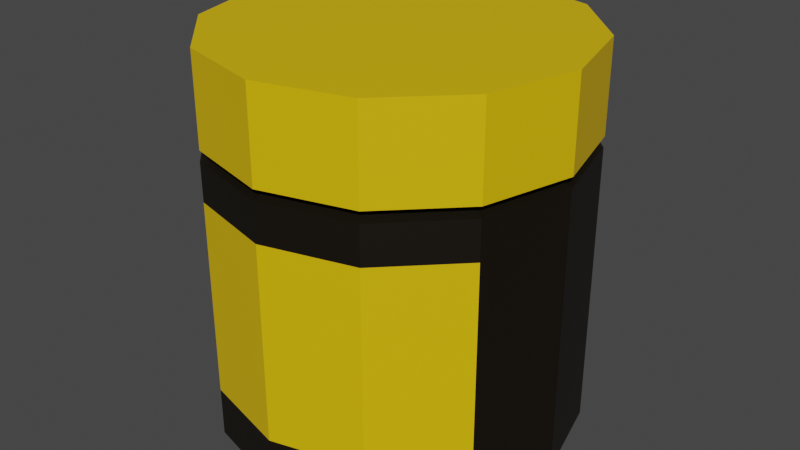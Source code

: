 # Source: vegemite.blend  (saved by Blender 3.6.11; exported with 4.5.12 LTS)
import bpy
from mathutils import Matrix  # noqa: F401  (used for matrix-valued properties, if any)

bpy.ops.wm.read_factory_settings(use_empty=True)
scene = bpy.context.scene
scene.name = 'Scene'

# ---- collections
col_collection = bpy.data.collections.new('Collection'); scene.collection.children.link(col_collection)

# ---- materials (node trees are filled in below, after node groups)
mat_vegemite = bpy.data.materials.new('Vegemite')
mat_vegemite.use_transparent_shadow = False
mat_lid_label = bpy.data.materials.new('Lid_Label')
mat_lid_label.use_transparent_shadow = False

# ---- material node trees
mat_vegemite.use_nodes = True; mat_vegemite.node_tree.nodes.clear()
_N = mat_vegemite.node_tree.nodes; _L = mat_vegemite.node_tree.links
n0 = _N.new('ShaderNodeBsdfPrincipled'); n0.name = 'Principled BSDF'; n0.location = (10, 300)
n0.distribution = 'GGX'
n0.subsurface_method = 'RANDOM_WALK_SKIN'
n0.inputs[0].default_value = (0.005605, 0.00312, 0.0, 1.0)
n0.inputs[3].default_value = 1.45
n0.inputs[27].default_value = (0.0, 0.0, 0.0, 1.0)
n0.inputs[28].default_value = 1.0
n1 = _N.new('ShaderNodeOutputMaterial'); n1.name = 'Material Output'; n1.location = (300, 300)
_L.new(n0.outputs[0], n1.inputs[0])
n1.is_active_output = True
mat_lid_label.use_nodes = True; mat_lid_label.node_tree.nodes.clear()
_N = mat_lid_label.node_tree.nodes; _L = mat_lid_label.node_tree.links
n0 = _N.new('ShaderNodeBsdfPrincipled'); n0.name = 'Principled BSDF'; n0.location = (10, 300)
n0.distribution = 'GGX'
n0.subsurface_method = 'RANDOM_WALK_SKIN'
n0.inputs[0].default_value = (0.8, 0.5087, 0.0, 1.0)
n0.inputs[3].default_value = 1.45
n0.inputs[27].default_value = (0.0, 0.0, 0.0, 1.0)
n0.inputs[28].default_value = 1.0
n1 = _N.new('ShaderNodeOutputMaterial'); n1.name = 'Material Output'; n1.location = (300, 300)
_L.new(n0.outputs[0], n1.inputs[0])
n1.is_active_output = True

# ---- world
world_world = bpy.data.worlds.new('World'); scene.world = world_world
world_world.use_nodes = True; world_world.node_tree.nodes.clear()
_N = world_world.node_tree.nodes; _L = world_world.node_tree.links
n0 = _N.new('ShaderNodeOutputWorld'); n0.name = 'World Output'; n0.location = (300, 300)
n1 = _N.new('ShaderNodeBackground'); n1.name = 'Background'; n1.location = (10, 300)
n1.inputs[0].default_value = (0.05088, 0.05088, 0.05088, 1.0)
_L.new(n1.outputs[0], n0.inputs[0])
n0.is_active_output = True
world_world.color = (0.05088, 0.05088, 0.05088)
world_world.use_sun_shadow = False
world_world.sun_shadow_jitter_overblur = 0.0

# ---- meshes
me_cylinder_001 = bpy.data.meshes.new('Cylinder.001')
me_cylinder_001.from_pydata([(0.0, 0.25, -0.25), (0.0, 0.25, 0.2837), (0.125, 0.2165, -0.25), (0.125, 0.2165, 0.2837), (0.2165, 0.125, -0.25), (0.2165, 0.125, 0.2837), (0.25, 0.0, -0.25), (0.25, 0.0, 0.2837), (0.2165, -0.125, -0.25), (0.2165, -0.125, 0.2837), (0.125, -0.2165, -0.25), (0.125, -0.2165, 0.2837), (0.0, -0.25, -0.25), (0.0, -0.25, 0.2837), (-0.125, -0.2165, -0.25), (-0.125, -0.2165, 0.2837), (-0.2165, -0.125, -0.25), (-0.2165, -0.125, 0.2837), (-0.25, 0.0, -0.25), (-0.25, 0.0, 0.2837), (-0.2165, 0.125, -0.25), (-0.2165, 0.125, 0.2837), (-0.125, 0.2165, -0.25), (-0.125, 0.2165, 0.2837), (0.0, 0.2492, 0.1443), (0.125, 0.2157, 0.1443), (0.2165, 0.1242, 0.1443), (0.25, -0.0008173, 0.1443), (0.2165, -0.1258, 0.1443), (0.125, -0.2173, 0.1443), (0.0, -0.2508, 0.1443), (-0.125, -0.2173, 0.1443), (-0.2165, -0.1258, 0.1443), (-0.25, -0.0008173, 0.1443), (-0.2165, 0.1242, 0.1443), (-0.125, 0.2157, 0.1443), (0.0, 0.25, 0.1587), (0.125, 0.2165, 0.1587), (0.2165, 0.125, 0.1587), (0.25, 0.0, 0.1587), (0.2165, -0.125, 0.1587), (0.125, -0.2165, 0.1587), (0.0, -0.25, 0.1587), (-0.125, -0.2165, 0.1587), (-0.2165, -0.125, 0.1587), (-0.25, 0.0, 0.1587), (-0.2165, 0.125, 0.1587), (-0.125, 0.2165, 0.1587), (0.1135, 0.1962, 0.1515), (0.1966, 0.1131, 0.1515), (0.227, -0.0004086, 0.1515), (0.1966, -0.1139, 0.1515), (0.1135, -0.197, 0.1515), (1.14e-10, -0.2275, 0.1515), (-0.1135, -0.197, 0.1515), (-0.1966, -0.1139, 0.1515), (-0.227, -0.0004086, 0.1515), (-0.1966, 0.1131, 0.1515), (-0.1135, 0.1962, 0.1515), (1.14e-10, 0.2266, 0.1515), (0.0, -0.2506, 0.09135), (-0.125, -0.2171, 0.09135), (-0.2165, -0.1256, 0.09135), (0.125, -0.2171, 0.09135), (0.2165, -0.1256, 0.09135), (0.2165, -0.1252, -0.1809), (0.125, -0.2167, -0.1809), (0.0, -0.2502, -0.1809), (-0.125, -0.2167, -0.1809), (-0.2165, -0.1252, -0.1809)], [], [(36, 1, 3, 37), (37, 3, 5, 38), (38, 5, 7, 39), (39, 7, 9, 40), (40, 9, 11, 41), (41, 11, 13, 42), (42, 13, 15, 43), (43, 15, 17, 44), (44, 17, 19, 45), (45, 19, 21, 46), (3, 1, 23, 21, 19, 17, 15, 13, 11, 9, 7, 5), (46, 21, 23, 47), (47, 23, 1, 36), (0, 2, 4, 6, 8, 10, 12, 14, 16, 18, 20, 22), (22, 35, 24, 0), (20, 34, 35, 22), (18, 33, 34, 20), (16, 69, 62, 32, 33, 18), (62, 61, 31, 32), (61, 60, 30, 31), (60, 63, 29, 30), (63, 64, 28, 29), (6, 27, 28, 64, 65, 8), (4, 26, 27, 6), (2, 25, 26, 4), (0, 24, 25, 2), (58, 47, 36, 59), (57, 46, 47, 58), (56, 45, 46, 57), (55, 44, 45, 56), (54, 43, 44, 55), (53, 42, 43, 54), (52, 41, 42, 53), (51, 40, 41, 52), (50, 39, 40, 51), (49, 38, 39, 50), (48, 37, 38, 49), (59, 36, 37, 48), (24, 59, 48, 25), (25, 48, 49, 26), (26, 49, 50, 27), (27, 50, 51, 28), (28, 51, 52, 29), (29, 52, 53, 30), (30, 53, 54, 31), (31, 54, 55, 32), (32, 55, 56, 33), (33, 56, 57, 34), (34, 57, 58, 35), (35, 58, 59, 24), (65, 64, 63, 66), (66, 63, 60, 67), (67, 60, 61, 68), (68, 61, 62, 69), (14, 68, 69, 16), (12, 67, 68, 14), (10, 66, 67, 12), (8, 65, 66, 10)])
me_cylinder_001.polygons.foreach_set('material_index', [1, 1, 1, 1, 1, 1, 1, 1, 1, 1, 1, 1, 1, 0, 0, 0, 0, 0, 0, 0, 0, 0, 0, 0, 0, 0, 0, 0, 0, 0, 0, 0, 0, 0, 0, 0, 0, 0, 0, 0, 0, 0, 0, 0, 0, 0, 0, 0, 0, 0, 1, 1, 1, 1, 0, 0, 0, 0])
_uv = me_cylinder_001.uv_layers.new(name='UVMap')
_uv.uv.foreach_set('vector', [1.0, 0.875, 1.0, 1.0, 0.9167, 1.0, 0.9167, 0.875, 0.9167, 0.875, 0.9167, 1.0, 0.8333, 1.0, 0.8333, 0.875, 0.8333, 0.875, 0.8333, 1.0, 0.75, 1.0, 0.75, 0.875, 0.75, 0.875, 0.75, 1.0, 0.6667, 1.0, 0.6667, 0.875, 0.6667, 0.875, 0.6667, 1.0, 0.5833, 1.0, 0.5833, 0.875, 0.5833, 0.875, 0.5833, 1.0, 0.5, 1.0, 0.5, 0.875, 0.5, 0.875, 0.5, 1.0, 0.4167, 1.0, 0.4167, 0.875, 0.4167, 0.875, 0.4167, 1.0, 0.3333, 1.0, 0.3333, 0.875, 0.3333, 0.875, 0.3333, 1.0, 0.25, 1.0, 0.25, 0.875, 0.25, 0.875, 0.25, 1.0, 0.1667, 1.0, 0.1667, 0.875, 0.37, 0.4578, 0.25, 0.49, 0.13, 0.4578, 0.04215, 0.37, 0.01, 0.25, 0.04215, 0.13, 0.13, 0.04215, 0.25, 0.01, 0.37, 0.04215, 0.4578, 0.13, 0.49, 0.25, 0.4578, 0.37, 0.1667, 0.875, 0.1667, 1.0, 0.08333, 1.0, 0.08333, 0.875, 0.08333, 0.875, 0.08333, 1.0, 7.451e-08, 1.0, 7.451e-08, 0.875, 0.75, 0.49, 0.87, 0.4578, 0.9578, 0.37, 0.99, 0.25, 0.9578, 0.13, 0.87, 0.04215, 0.75, 0.01, 0.63, 0.04215, 0.5422, 0.13, 0.51, 0.25, 0.5422, 0.37, 0.63, 0.4578, 0.08333, 0.5, 0.08333, 0.75, 7.451e-08, 0.75, 7.451e-08, 0.5, 0.1667, 0.5, 0.1667, 0.75, 0.08333, 0.75, 0.08333, 0.5, 0.25, 0.5, 0.25, 0.75, 0.1667, 0.75, 0.1667, 0.5, 0.3333, 0.5, 0.3333, 0.5625, 0.3333, 0.6875, 0.3333, 0.75, 0.25, 0.75, 0.25, 0.5, 0.3333, 0.6875, 0.4167, 0.6875, 0.4167, 0.75, 0.3333, 0.75, 0.4167, 0.6875, 0.5, 0.6875, 0.5, 0.75, 0.4167, 0.75, 0.5, 0.6875, 0.5833, 0.6875, 0.5833, 0.75, 0.5, 0.75, 0.5833, 0.6875, 0.6667, 0.6875, 0.6667, 0.75, 0.5833, 0.75, 0.75, 0.5, 0.75, 0.75, 0.6667, 0.75, 0.6667, 0.6875, 0.6667, 0.5625, 0.6667, 0.5, 0.8333, 0.5, 0.8333, 0.75, 0.75, 0.75, 0.75, 0.5, 0.9167, 0.5, 0.9167, 0.75, 0.8333, 0.75, 0.8333, 0.5, 1.0, 0.5, 1.0, 0.75, 0.9167, 0.75, 0.9167, 0.5, 0.08333, 0.8125, 0.08333, 0.875, 7.451e-08, 0.875, 7.451e-08, 0.8125, 0.1667, 0.8125, 0.1667, 0.875, 0.08333, 0.875, 0.08333, 0.8125, 0.25, 0.8125, 0.25, 0.875, 0.1667, 0.875, 0.1667, 0.8125, 0.3333, 0.8125, 0.3333, 0.875, 0.25, 0.875, 0.25, 0.8125, 0.4167, 0.8125, 0.4167, 0.875, 0.3333, 0.875, 0.3333, 0.8125, 0.5, 0.8125, 0.5, 0.875, 0.4167, 0.875, 0.4167, 0.8125, 0.5833, 0.8125, 0.5833, 0.875, 0.5, 0.875, 0.5, 0.8125, 0.6667, 0.8125, 0.6667, 0.875, 0.5833, 0.875, 0.5833, 0.8125, 0.75, 0.8125, 0.75, 0.875, 0.6667, 0.875, 0.6667, 0.8125, 0.8333, 0.8125, 0.8333, 0.875, 0.75, 0.875, 0.75, 0.8125, 0.9167, 0.8125, 0.9167, 0.875, 0.8333, 0.875, 0.8333, 0.8125, 1.0, 0.8125, 1.0, 0.875, 0.9167, 0.875, 0.9167, 0.8125, 1.0, 0.75, 1.0, 0.8125, 0.9167, 0.8125, 0.9167, 0.75, 0.9167, 0.75, 0.9167, 0.8125, 0.8333, 0.8125, 0.8333, 0.75, 0.8333, 0.75, 0.8333, 0.8125, 0.75, 0.8125, 0.75, 0.75, 0.75, 0.75, 0.75, 0.8125, 0.6667, 0.8125, 0.6667, 0.75, 0.6667, 0.75, 0.6667, 0.8125, 0.5833, 0.8125, 0.5833, 0.75, 0.5833, 0.75, 0.5833, 0.8125, 0.5, 0.8125, 0.5, 0.75, 0.5, 0.75, 0.5, 0.8125, 0.4167, 0.8125, 0.4167, 0.75, 0.4167, 0.75, 0.4167, 0.8125, 0.3333, 0.8125, 0.3333, 0.75, 0.3333, 0.75, 0.3333, 0.8125, 0.25, 0.8125, 0.25, 0.75, 0.25, 0.75, 0.25, 0.8125, 0.1667, 0.8125, 0.1667, 0.75, 0.1667, 0.75, 0.1667, 0.8125, 0.08333, 0.8125, 0.08333, 0.75, 0.08333, 0.75, 0.08333, 0.8125, 7.451e-08, 0.8125, 7.451e-08, 0.75, 0.6667, 0.5625, 0.6667, 0.6875, 0.5833, 0.6875, 0.5833, 0.5625, 0.5833, 0.5625, 0.5833, 0.6875, 0.5, 0.6875, 0.5, 0.5625, 0.5, 0.5625, 0.5, 0.6875, 0.4167, 0.6875, 0.4167, 0.5625, 0.4167, 0.5625, 0.4167, 0.6875, 0.3333, 0.6875, 0.3333, 0.5625, 0.4167, 0.5, 0.4167, 0.5625, 0.3333, 0.5625, 0.3333, 0.5, 0.5, 0.5, 0.5, 0.5625, 0.4167, 0.5625, 0.4167, 0.5, 0.5833, 0.5, 0.5833, 0.5625, 0.5, 0.5625, 0.5, 0.5, 0.6667, 0.5, 0.6667, 0.5625, 0.5833, 0.5625, 0.5833, 0.5])
me_cylinder_001.materials.append(mat_vegemite)
me_cylinder_001.materials.append(mat_lid_label)
me_cylinder_001.update()

# ---- objects
ob_cylinder = bpy.data.objects.new('Cylinder', me_cylinder_001)

# ---- transforms, parenting, visibility, modifiers, constraints
ob_cylinder.location = (0.0, 0.0, 0.25)

# ---- collection membership
col_collection.objects.link(ob_cylinder)

# ---- scene / render settings (as saved in the file)
scene.frame_start = 1; scene.frame_end = 250; scene.frame_set(1)
scene.render.engine = 'BLENDER_EEVEE_NEXT'
scene.cycles.sampling_pattern = 'TABULATED_SOBOL'
scene.view_settings.view_transform = 'Filmic'
bpy.context.view_layer.update()

# ---- added for rendering (the .blend has no active camera and no usable light): camera, sun
cam_auto = bpy.data.cameras.new('AutoCamera')
cam_auto.lens = 50.0
cam_auto.sensor_width = 36.0
cam_auto.clip_end = 1000.0
ob_auto_camera = bpy.data.objects.new('AutoCamera', cam_auto)
scene.collection.objects.link(ob_auto_camera)
ob_auto_camera.location = (0.820074, -0.984497, 0.922893)
ob_auto_camera.rotation_euler = (1.09748, -7.21219e-08, 0.694738)
scene.camera = ob_auto_camera
light_auto_sun = bpy.data.lights.new('AutoSun', 'SUN')
light_auto_sun.energy = 3.0
light_auto_sun.angle = 0.0523599
ob_auto_sun = bpy.data.objects.new('AutoSun', light_auto_sun)
scene.collection.objects.link(ob_auto_sun)
ob_auto_sun.rotation_euler = (0.872665, 0.174533, 0.523599)
bpy.context.view_layer.update()
